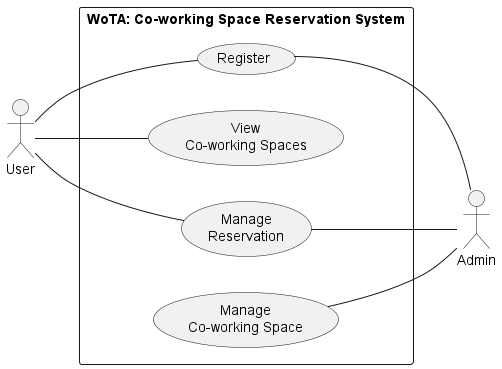

The diagram above was rendered by PlantUML. Its source (embedded in the PNG):
@startuml WoTA_UseCase
' WoTA (Project #6 Co-working Space Reservation) - UML Use Case Diagram
' Adapted from the course VacQ use case diagram: Hospital -> Co-working Space, Appointment -> Reservation.
' Use cases are user goals, not steps: login/logout (FR2) is how a registered user authenticates
' before using them, and create/view/edit/delete are grouped as "Manage Reservation" (FR3-FR9).
' Extra credit requirements (A1-A13) are not drawn, as the term project instructions allow.
left to right direction
actor "User" as user
rectangle "WoTA: Co-working Space Reservation System" as WoTASystem {
    usecase "Register" as register
    usecase "View\nCo-working Spaces" as viewSpaces
    usecase "Manage\nReservation" as manageReservation
    usecase "Manage\nCo-working Space" as manageSpace
}

user -- register
user -- viewSpaces
user -- manageReservation

actor "Admin" as admin
register -- admin
manageSpace -- admin
manageReservation -- admin

@enduml